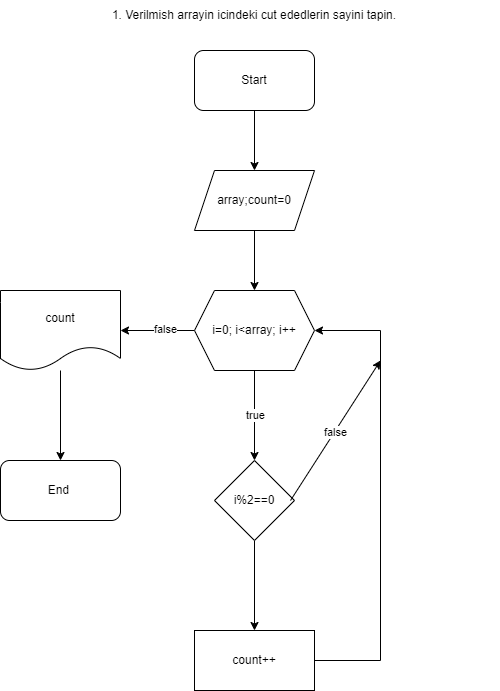

The diagram above was exported from draw.io. Its source (the exported page's mxGraphModel, read from the mxfile embedded in the PNG):
<mxGraphModel dx="1500" dy="809" grid="1" gridSize="10" guides="1" tooltips="1" connect="1" arrows="1" fold="1" page="1" pageScale="1" pageWidth="827" pageHeight="1169" math="0" shadow="0">
  <root>
    <mxCell id="0" />
    <mxCell id="1" parent="0" />
    <mxCell id="bK26_BlhPISLFeNHIlv3-1" value="1. Verilmish arrayin icindeki cut ededlerin sayini tapin." style="text;html=1;strokeColor=none;fillColor=none;align=center;verticalAlign=middle;whiteSpace=wrap;rounded=0;" vertex="1" parent="1">
      <mxGeometry x="169" y="20" width="490" height="30" as="geometry" />
    </mxCell>
    <mxCell id="bK26_BlhPISLFeNHIlv3-4" value="" style="edgeStyle=orthogonalEdgeStyle;rounded=0;orthogonalLoop=1;jettySize=auto;html=1;" edge="1" parent="1" source="bK26_BlhPISLFeNHIlv3-2" target="bK26_BlhPISLFeNHIlv3-3">
      <mxGeometry relative="1" as="geometry" />
    </mxCell>
    <mxCell id="bK26_BlhPISLFeNHIlv3-2" value="Start" style="rounded=1;whiteSpace=wrap;html=1;" vertex="1" parent="1">
      <mxGeometry x="354" y="70" width="120" height="60" as="geometry" />
    </mxCell>
    <mxCell id="bK26_BlhPISLFeNHIlv3-6" value="" style="edgeStyle=orthogonalEdgeStyle;rounded=0;orthogonalLoop=1;jettySize=auto;html=1;" edge="1" parent="1" source="bK26_BlhPISLFeNHIlv3-3" target="bK26_BlhPISLFeNHIlv3-5">
      <mxGeometry relative="1" as="geometry" />
    </mxCell>
    <mxCell id="bK26_BlhPISLFeNHIlv3-3" value="array;count=0" style="shape=parallelogram;perimeter=parallelogramPerimeter;whiteSpace=wrap;html=1;fixedSize=1;" vertex="1" parent="1">
      <mxGeometry x="354" y="190" width="120" height="60" as="geometry" />
    </mxCell>
    <mxCell id="bK26_BlhPISLFeNHIlv3-12" value="" style="edgeStyle=orthogonalEdgeStyle;rounded=0;orthogonalLoop=1;jettySize=auto;html=1;" edge="1" parent="1" source="bK26_BlhPISLFeNHIlv3-5" target="bK26_BlhPISLFeNHIlv3-11">
      <mxGeometry relative="1" as="geometry" />
    </mxCell>
    <mxCell id="bK26_BlhPISLFeNHIlv3-15" value="true" style="edgeLabel;html=1;align=center;verticalAlign=middle;resizable=0;points=[];" vertex="1" connectable="0" parent="bK26_BlhPISLFeNHIlv3-12">
      <mxGeometry x="-0.1351" y="-1" relative="1" as="geometry">
        <mxPoint as="offset" />
      </mxGeometry>
    </mxCell>
    <mxCell id="bK26_BlhPISLFeNHIlv3-25" value="false" style="edgeLabel;html=1;align=center;verticalAlign=middle;resizable=0;points=[];" vertex="1" connectable="0" parent="bK26_BlhPISLFeNHIlv3-12">
      <mxGeometry x="-0.1959" y="-2" relative="1" as="geometry">
        <mxPoint as="offset" />
      </mxGeometry>
    </mxCell>
    <mxCell id="bK26_BlhPISLFeNHIlv3-17" value="" style="edgeStyle=orthogonalEdgeStyle;rounded=0;orthogonalLoop=1;jettySize=auto;html=1;" edge="1" parent="1" source="bK26_BlhPISLFeNHIlv3-5" target="bK26_BlhPISLFeNHIlv3-16">
      <mxGeometry relative="1" as="geometry" />
    </mxCell>
    <mxCell id="bK26_BlhPISLFeNHIlv3-28" value="true" style="edgeLabel;html=1;align=center;verticalAlign=middle;resizable=0;points=[];" vertex="1" connectable="0" parent="bK26_BlhPISLFeNHIlv3-17">
      <mxGeometry x="-0.0321" relative="1" as="geometry">
        <mxPoint as="offset" />
      </mxGeometry>
    </mxCell>
    <mxCell id="bK26_BlhPISLFeNHIlv3-5" value="i=0; i&amp;lt;array; i++" style="shape=hexagon;perimeter=hexagonPerimeter2;whiteSpace=wrap;html=1;fixedSize=1;" vertex="1" parent="1">
      <mxGeometry x="354" y="310" width="120" height="80" as="geometry" />
    </mxCell>
    <mxCell id="bK26_BlhPISLFeNHIlv3-9" style="edgeStyle=orthogonalEdgeStyle;rounded=0;orthogonalLoop=1;jettySize=auto;html=1;entryX=1;entryY=0.5;entryDx=0;entryDy=0;" edge="1" parent="1" source="bK26_BlhPISLFeNHIlv3-7" target="bK26_BlhPISLFeNHIlv3-5">
      <mxGeometry relative="1" as="geometry">
        <Array as="points">
          <mxPoint x="540" y="680" />
          <mxPoint x="540" y="350" />
        </Array>
      </mxGeometry>
    </mxCell>
    <mxCell id="bK26_BlhPISLFeNHIlv3-7" value="count++" style="rounded=0;whiteSpace=wrap;html=1;" vertex="1" parent="1">
      <mxGeometry x="354" y="650" width="120" height="60" as="geometry" />
    </mxCell>
    <mxCell id="bK26_BlhPISLFeNHIlv3-14" value="" style="edgeStyle=orthogonalEdgeStyle;rounded=0;orthogonalLoop=1;jettySize=auto;html=1;" edge="1" parent="1" source="bK26_BlhPISLFeNHIlv3-11" target="bK26_BlhPISLFeNHIlv3-13">
      <mxGeometry relative="1" as="geometry" />
    </mxCell>
    <mxCell id="bK26_BlhPISLFeNHIlv3-11" value="count" style="shape=document;whiteSpace=wrap;html=1;boundedLbl=1;" vertex="1" parent="1">
      <mxGeometry x="160" y="310" width="120" height="80" as="geometry" />
    </mxCell>
    <mxCell id="bK26_BlhPISLFeNHIlv3-13" value="End&amp;nbsp;" style="rounded=1;whiteSpace=wrap;html=1;" vertex="1" parent="1">
      <mxGeometry x="160" y="480" width="120" height="60" as="geometry" />
    </mxCell>
    <mxCell id="bK26_BlhPISLFeNHIlv3-18" value="" style="edgeStyle=orthogonalEdgeStyle;rounded=0;orthogonalLoop=1;jettySize=auto;html=1;" edge="1" parent="1" source="bK26_BlhPISLFeNHIlv3-16" target="bK26_BlhPISLFeNHIlv3-7">
      <mxGeometry relative="1" as="geometry" />
    </mxCell>
    <mxCell id="bK26_BlhPISLFeNHIlv3-16" value="i%2==0" style="rhombus;whiteSpace=wrap;html=1;" vertex="1" parent="1">
      <mxGeometry x="374" y="480" width="80" height="80" as="geometry" />
    </mxCell>
    <mxCell id="bK26_BlhPISLFeNHIlv3-23" value="" style="endArrow=classic;html=1;rounded=0;" edge="1" parent="1">
      <mxGeometry width="50" height="50" relative="1" as="geometry">
        <mxPoint x="450" y="520" as="sourcePoint" />
        <mxPoint x="540" y="380" as="targetPoint" />
      </mxGeometry>
    </mxCell>
    <mxCell id="bK26_BlhPISLFeNHIlv3-24" value="false" style="edgeLabel;html=1;align=center;verticalAlign=middle;resizable=0;points=[];" vertex="1" connectable="0" parent="bK26_BlhPISLFeNHIlv3-23">
      <mxGeometry x="-0.0099" relative="1" as="geometry">
        <mxPoint as="offset" />
      </mxGeometry>
    </mxCell>
  </root>
</mxGraphModel>